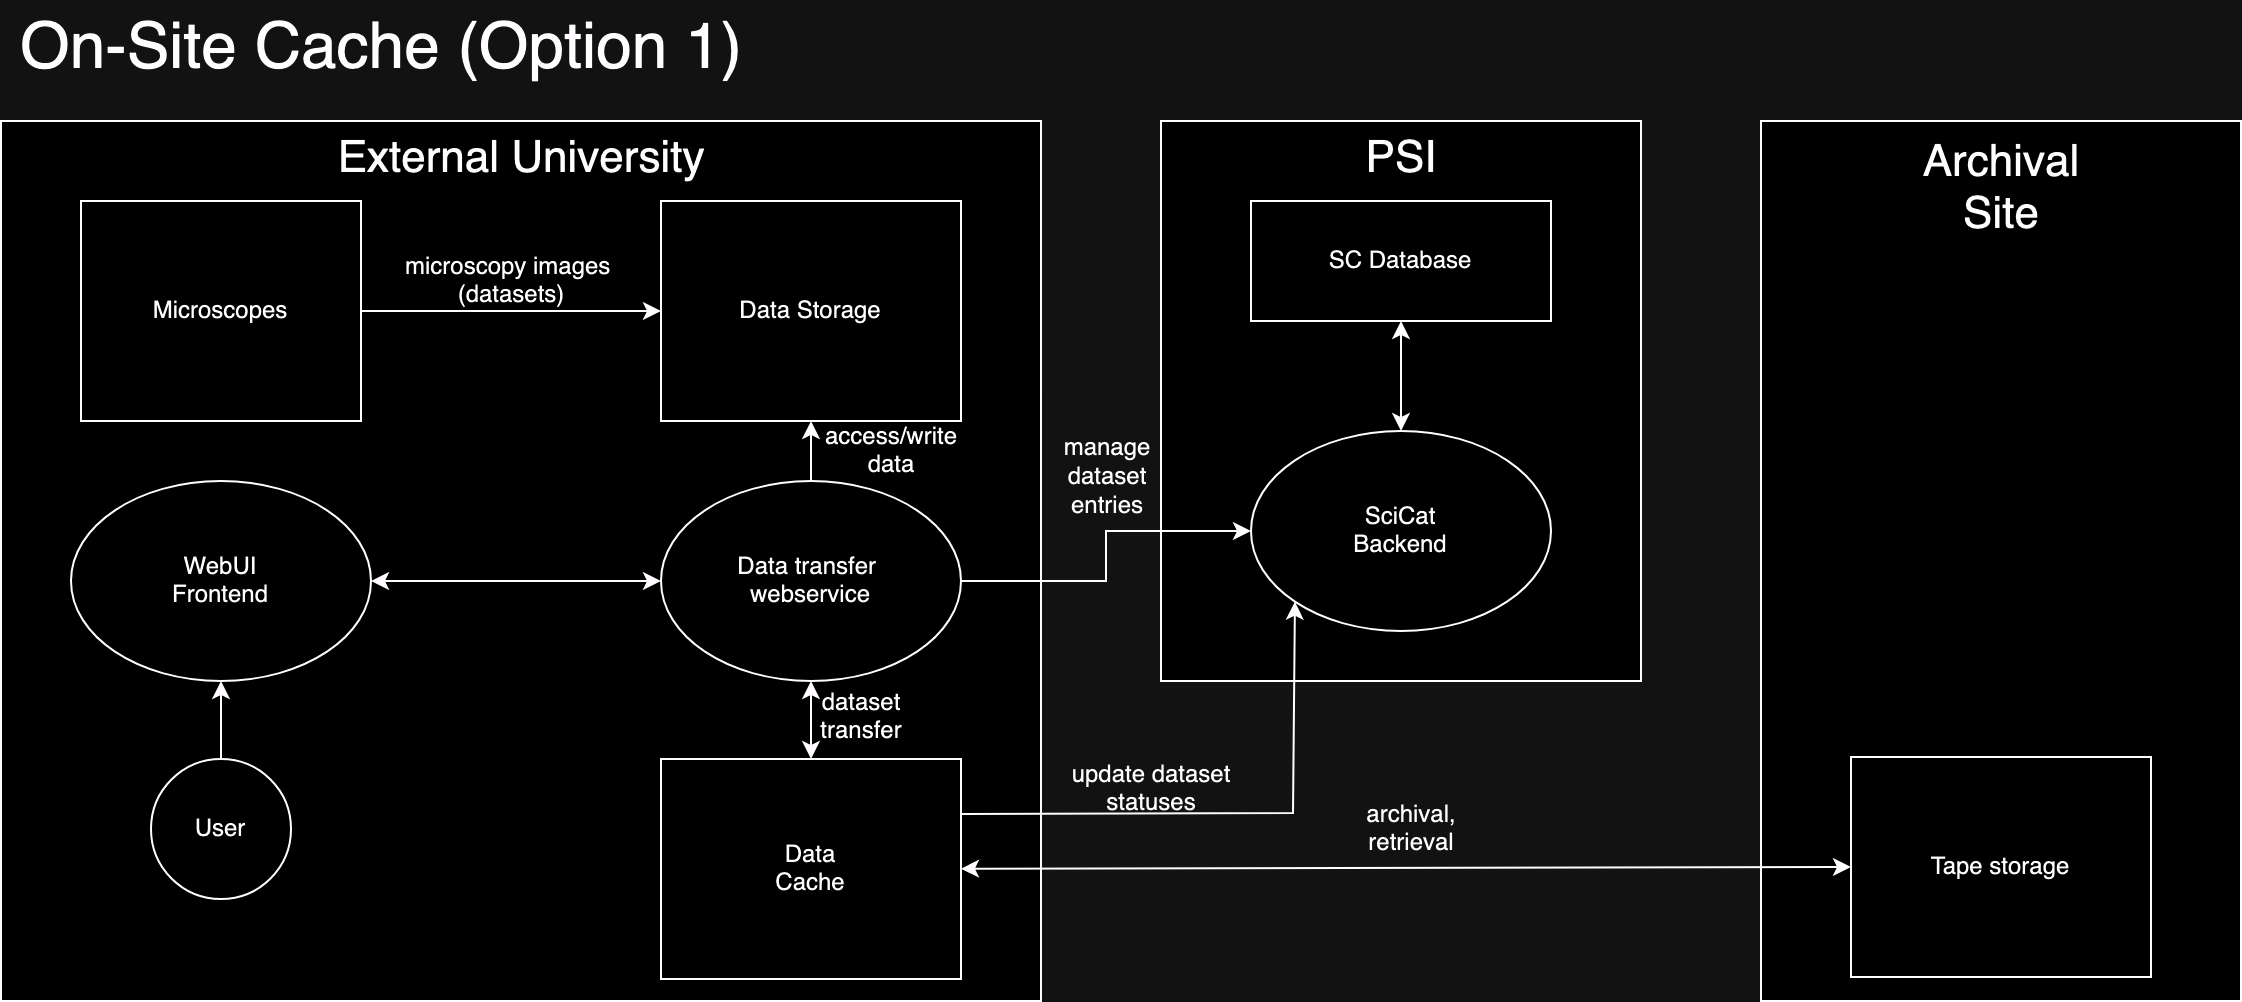

The diagram above was exported from draw.io. Its source (the exported page's mxGraphModel, read from the mxfile embedded in the PNG):
<mxGraphModel dx="1037" dy="513" grid="1" gridSize="10" guides="1" tooltips="1" connect="1" arrows="1" fold="1" page="1" pageScale="1" pageWidth="1169" pageHeight="827" math="0" shadow="0">
  <root>
    <mxCell id="0" />
    <mxCell id="1" parent="0" />
    <mxCell id="Qtx_ZqEV-sZvL8ISs7kM-2" value="" style="rounded=0;whiteSpace=wrap;html=1;fillColor=default;" parent="1" vertex="1">
      <mxGeometry x="620" y="60" width="240" height="280" as="geometry" />
    </mxCell>
    <mxCell id="Qtx_ZqEV-sZvL8ISs7kM-39" value="" style="rounded=0;whiteSpace=wrap;html=1;fillColor=default;" parent="1" vertex="1">
      <mxGeometry x="920" y="60" width="240" height="440" as="geometry" />
    </mxCell>
    <mxCell id="Qtx_ZqEV-sZvL8ISs7kM-1" value="" style="rounded=0;whiteSpace=wrap;html=1;fillColor=default;" parent="1" vertex="1">
      <mxGeometry x="40" y="60" width="520" height="440" as="geometry" />
    </mxCell>
    <mxCell id="Qtx_ZqEV-sZvL8ISs7kM-29" value="User" style="ellipse;whiteSpace=wrap;html=1;" parent="1" vertex="1">
      <mxGeometry x="115" y="379" width="70" height="70" as="geometry" />
    </mxCell>
    <mxCell id="Qtx_ZqEV-sZvL8ISs7kM-6" value="&lt;div&gt;&lt;font style=&quot;font-size: 22px;&quot;&gt;External University&lt;/font&gt;&lt;/div&gt;" style="text;html=1;align=center;verticalAlign=middle;resizable=0;points=[];autosize=1;strokeColor=none;fillColor=none;" parent="1" vertex="1">
      <mxGeometry x="195" y="60" width="210" height="40" as="geometry" />
    </mxCell>
    <mxCell id="Qtx_ZqEV-sZvL8ISs7kM-10" style="edgeStyle=orthogonalEdgeStyle;rounded=0;orthogonalLoop=1;jettySize=auto;html=1;exitX=1;exitY=0.5;exitDx=0;exitDy=0;" parent="1" source="Qtx_ZqEV-sZvL8ISs7kM-7" target="Qtx_ZqEV-sZvL8ISs7kM-9" edge="1">
      <mxGeometry relative="1" as="geometry" />
    </mxCell>
    <mxCell id="Qtx_ZqEV-sZvL8ISs7kM-7" value="Microscopes" style="rounded=0;whiteSpace=wrap;html=1;" parent="1" vertex="1">
      <mxGeometry x="80" y="100" width="140" height="110" as="geometry" />
    </mxCell>
    <mxCell id="Qtx_ZqEV-sZvL8ISs7kM-9" value="&lt;div&gt;Data Storage&lt;/div&gt;" style="rounded=0;whiteSpace=wrap;html=1;" parent="1" vertex="1">
      <mxGeometry x="370" y="100" width="150" height="110" as="geometry" />
    </mxCell>
    <mxCell id="Qtx_ZqEV-sZvL8ISs7kM-11" value="&lt;div&gt;microscopy images&amp;nbsp;&lt;/div&gt;&lt;div&gt;(datasets)&lt;/div&gt;" style="text;html=1;align=center;verticalAlign=middle;resizable=0;points=[];autosize=1;strokeColor=none;fillColor=none;" parent="1" vertex="1">
      <mxGeometry x="230" y="120" width="130" height="40" as="geometry" />
    </mxCell>
    <mxCell id="Qtx_ZqEV-sZvL8ISs7kM-37" style="edgeStyle=orthogonalEdgeStyle;rounded=0;orthogonalLoop=1;jettySize=auto;html=1;exitX=1;exitY=0.5;exitDx=0;exitDy=0;entryX=0;entryY=0.5;entryDx=0;entryDy=0;" parent="1" source="Qtx_ZqEV-sZvL8ISs7kM-16" target="Qtx_ZqEV-sZvL8ISs7kM-36" edge="1">
      <mxGeometry relative="1" as="geometry" />
    </mxCell>
    <mxCell id="Qtx_ZqEV-sZvL8ISs7kM-16" value="&lt;div&gt;Data transfer&amp;nbsp;&lt;/div&gt;&lt;div&gt;webservice&lt;/div&gt;" style="ellipse;whiteSpace=wrap;html=1;" parent="1" vertex="1">
      <mxGeometry x="370" y="240" width="150" height="100" as="geometry" />
    </mxCell>
    <mxCell id="Qtx_ZqEV-sZvL8ISs7kM-19" value="&lt;div&gt;WebUI&lt;/div&gt;&lt;div&gt;Frontend&lt;br&gt;&lt;/div&gt;" style="ellipse;whiteSpace=wrap;html=1;" parent="1" vertex="1">
      <mxGeometry x="75" y="240" width="150" height="100" as="geometry" />
    </mxCell>
    <mxCell id="Qtx_ZqEV-sZvL8ISs7kM-20" value="" style="endArrow=classic;startArrow=classic;html=1;rounded=0;exitX=1;exitY=0.5;exitDx=0;exitDy=0;entryX=0;entryY=0.5;entryDx=0;entryDy=0;" parent="1" source="Qtx_ZqEV-sZvL8ISs7kM-19" target="Qtx_ZqEV-sZvL8ISs7kM-16" edge="1">
      <mxGeometry width="50" height="50" relative="1" as="geometry">
        <mxPoint x="490" y="330" as="sourcePoint" />
        <mxPoint x="540" y="280" as="targetPoint" />
      </mxGeometry>
    </mxCell>
    <mxCell id="Qtx_ZqEV-sZvL8ISs7kM-25" value="" style="endArrow=classic;html=1;rounded=0;entryX=0.5;entryY=1;entryDx=0;entryDy=0;" parent="1" source="Qtx_ZqEV-sZvL8ISs7kM-29" target="Qtx_ZqEV-sZvL8ISs7kM-19" edge="1">
      <mxGeometry width="50" height="50" relative="1" as="geometry">
        <mxPoint x="505" y="480" as="sourcePoint" />
        <mxPoint x="435" y="200" as="targetPoint" />
      </mxGeometry>
    </mxCell>
    <mxCell id="Qtx_ZqEV-sZvL8ISs7kM-27" style="edgeStyle=orthogonalEdgeStyle;rounded=0;orthogonalLoop=1;jettySize=auto;html=1;exitX=0.5;exitY=1;exitDx=0;exitDy=0;" parent="1" edge="1">
      <mxGeometry relative="1" as="geometry">
        <mxPoint x="205" y="480" as="sourcePoint" />
        <mxPoint x="205" y="480" as="targetPoint" />
      </mxGeometry>
    </mxCell>
    <mxCell id="Qtx_ZqEV-sZvL8ISs7kM-28" style="edgeStyle=orthogonalEdgeStyle;rounded=0;orthogonalLoop=1;jettySize=auto;html=1;exitX=0.5;exitY=1;exitDx=0;exitDy=0;" parent="1" edge="1">
      <mxGeometry relative="1" as="geometry">
        <mxPoint x="205" y="480" as="sourcePoint" />
        <mxPoint x="205" y="480" as="targetPoint" />
      </mxGeometry>
    </mxCell>
    <mxCell id="Qtx_ZqEV-sZvL8ISs7kM-40" value="&lt;div&gt;&lt;font style=&quot;font-size: 22px;&quot;&gt;Archival&lt;/font&gt;&lt;/div&gt;&lt;div&gt;&lt;font style=&quot;font-size: 22px;&quot;&gt;Site&lt;br&gt;&lt;/font&gt;&lt;/div&gt;" style="text;html=1;align=center;verticalAlign=middle;resizable=0;points=[];autosize=1;strokeColor=none;fillColor=none;" parent="1" vertex="1">
      <mxGeometry x="990.0038461538461" y="60" width="100" height="70" as="geometry" />
    </mxCell>
    <mxCell id="Qtx_ZqEV-sZvL8ISs7kM-44" value="Tape storage" style="rounded=0;whiteSpace=wrap;html=1;" parent="1" vertex="1">
      <mxGeometry x="965" y="378" width="150" height="110" as="geometry" />
    </mxCell>
    <mxCell id="Qtx_ZqEV-sZvL8ISs7kM-45" value="" style="endArrow=classic;startArrow=classic;html=1;rounded=0;entryX=0;entryY=0.5;entryDx=0;entryDy=0;" parent="1" source="Qtx_ZqEV-sZvL8ISs7kM-31" target="Qtx_ZqEV-sZvL8ISs7kM-44" edge="1">
      <mxGeometry width="50" height="50" relative="1" as="geometry">
        <mxPoint x="850" y="434" as="sourcePoint" />
        <mxPoint x="900" y="384" as="targetPoint" />
      </mxGeometry>
    </mxCell>
    <mxCell id="Qtx_ZqEV-sZvL8ISs7kM-3" value="&lt;font style=&quot;font-size: 22px;&quot;&gt;PSI&lt;/font&gt;" style="text;html=1;align=center;verticalAlign=middle;resizable=0;points=[];autosize=1;strokeColor=none;fillColor=none;" parent="1" vertex="1">
      <mxGeometry x="710.0038461538461" y="60" width="60" height="40" as="geometry" />
    </mxCell>
    <mxCell id="Qtx_ZqEV-sZvL8ISs7kM-31" value="Data&lt;br&gt;&lt;div&gt;Cache&lt;/div&gt;" style="rounded=0;whiteSpace=wrap;html=1;" parent="1" vertex="1">
      <mxGeometry x="370" y="379" width="150" height="110" as="geometry" />
    </mxCell>
    <mxCell id="Qtx_ZqEV-sZvL8ISs7kM-36" value="&lt;div&gt;SciCat&lt;/div&gt;&lt;div&gt;Backend&lt;br&gt;&lt;/div&gt;" style="ellipse;whiteSpace=wrap;html=1;" parent="1" vertex="1">
      <mxGeometry x="665" y="215" width="150" height="100" as="geometry" />
    </mxCell>
    <mxCell id="Qtx_ZqEV-sZvL8ISs7kM-38" value="" style="endArrow=classic;startArrow=classic;html=1;rounded=0;entryX=0.5;entryY=1;entryDx=0;entryDy=0;exitX=0.5;exitY=0;exitDx=0;exitDy=0;" parent="1" source="Qtx_ZqEV-sZvL8ISs7kM-31" target="Qtx_ZqEV-sZvL8ISs7kM-16" edge="1">
      <mxGeometry width="50" height="50" relative="1" as="geometry">
        <mxPoint x="690" y="410" as="sourcePoint" />
        <mxPoint x="740" y="360" as="targetPoint" />
      </mxGeometry>
    </mxCell>
    <mxCell id="Qtx_ZqEV-sZvL8ISs7kM-42" value="SC Database" style="rounded=0;whiteSpace=wrap;html=1;" parent="1" vertex="1">
      <mxGeometry x="665" y="100" width="150" height="60" as="geometry" />
    </mxCell>
    <mxCell id="Qtx_ZqEV-sZvL8ISs7kM-43" value="" style="endArrow=classic;startArrow=classic;html=1;rounded=0;entryX=0.5;entryY=1;entryDx=0;entryDy=0;exitX=0.5;exitY=0;exitDx=0;exitDy=0;" parent="1" source="Qtx_ZqEV-sZvL8ISs7kM-36" target="Qtx_ZqEV-sZvL8ISs7kM-42" edge="1">
      <mxGeometry width="50" height="50" relative="1" as="geometry">
        <mxPoint x="690" y="210" as="sourcePoint" />
        <mxPoint x="740" y="160" as="targetPoint" />
      </mxGeometry>
    </mxCell>
    <mxCell id="Qtx_ZqEV-sZvL8ISs7kM-48" value="&lt;div&gt;archival,&lt;/div&gt;&lt;div&gt;retrieval&lt;/div&gt;" style="text;html=1;align=center;verticalAlign=middle;resizable=0;points=[];autosize=1;strokeColor=none;fillColor=none;" parent="1" vertex="1">
      <mxGeometry x="710" y="394" width="70" height="40" as="geometry" />
    </mxCell>
    <mxCell id="Qtx_ZqEV-sZvL8ISs7kM-50" value="&lt;div&gt;dataset&lt;/div&gt;&lt;div&gt;transfer&lt;br&gt;&lt;/div&gt;" style="text;html=1;align=center;verticalAlign=middle;resizable=0;points=[];autosize=1;strokeColor=none;fillColor=none;" parent="1" vertex="1">
      <mxGeometry x="440" y="338" width="60" height="40" as="geometry" />
    </mxCell>
    <mxCell id="Qtx_ZqEV-sZvL8ISs7kM-51" value="&lt;div&gt;manage&lt;br&gt;&lt;/div&gt;&lt;div&gt;dataset&lt;/div&gt;&lt;div&gt;entries&lt;br&gt;&lt;/div&gt;" style="text;html=1;align=center;verticalAlign=middle;resizable=0;points=[];autosize=1;strokeColor=none;fillColor=none;" parent="1" vertex="1">
      <mxGeometry x="557.5" y="208" width="70" height="60" as="geometry" />
    </mxCell>
    <mxCell id="Qtx_ZqEV-sZvL8ISs7kM-52" value="&lt;div&gt;update dataset&lt;/div&gt;&lt;div&gt;statuses&lt;/div&gt;" style="text;html=1;align=center;verticalAlign=middle;resizable=0;points=[];autosize=1;strokeColor=none;fillColor=none;" parent="1" vertex="1">
      <mxGeometry x="565" y="374" width="100" height="40" as="geometry" />
    </mxCell>
    <mxCell id="Qtx_ZqEV-sZvL8ISs7kM-54" value="&lt;div&gt;access/write&lt;/div&gt;&lt;div&gt;data&lt;br&gt;&lt;/div&gt;" style="text;html=1;align=center;verticalAlign=middle;resizable=0;points=[];autosize=1;strokeColor=none;fillColor=none;" parent="1" vertex="1">
      <mxGeometry x="440" y="205" width="90" height="40" as="geometry" />
    </mxCell>
    <mxCell id="Qtx_ZqEV-sZvL8ISs7kM-55" value="" style="endArrow=classic;html=1;rounded=0;entryX=0.5;entryY=1;entryDx=0;entryDy=0;exitX=0.5;exitY=0;exitDx=0;exitDy=0;" parent="1" source="Qtx_ZqEV-sZvL8ISs7kM-16" target="Qtx_ZqEV-sZvL8ISs7kM-9" edge="1">
      <mxGeometry width="50" height="50" relative="1" as="geometry">
        <mxPoint x="560" y="310" as="sourcePoint" />
        <mxPoint x="610" y="260" as="targetPoint" />
      </mxGeometry>
    </mxCell>
    <mxCell id="Qtx_ZqEV-sZvL8ISs7kM-56" value="&lt;div&gt;&lt;font style=&quot;font-size: 32px;&quot;&gt;On-Site Cache (Option 1)&lt;/font&gt;&lt;/div&gt;" style="text;html=1;align=center;verticalAlign=middle;resizable=0;points=[];autosize=1;strokeColor=none;fillColor=none;" parent="1" vertex="1">
      <mxGeometry x="40" width="380" height="50" as="geometry" />
    </mxCell>
    <mxCell id="uyNXj7Ct0i2HBZx-eQtK-10" value="" style="endArrow=classic;html=1;rounded=0;exitX=1;exitY=0.25;exitDx=0;exitDy=0;entryX=0;entryY=1;entryDx=0;entryDy=0;" parent="1" source="Qtx_ZqEV-sZvL8ISs7kM-31" target="Qtx_ZqEV-sZvL8ISs7kM-36" edge="1">
      <mxGeometry width="50" height="50" relative="1" as="geometry">
        <mxPoint x="580" y="350" as="sourcePoint" />
        <mxPoint x="630" y="300" as="targetPoint" />
        <Array as="points">
          <mxPoint x="686" y="406" />
        </Array>
      </mxGeometry>
    </mxCell>
  </root>
</mxGraphModel>